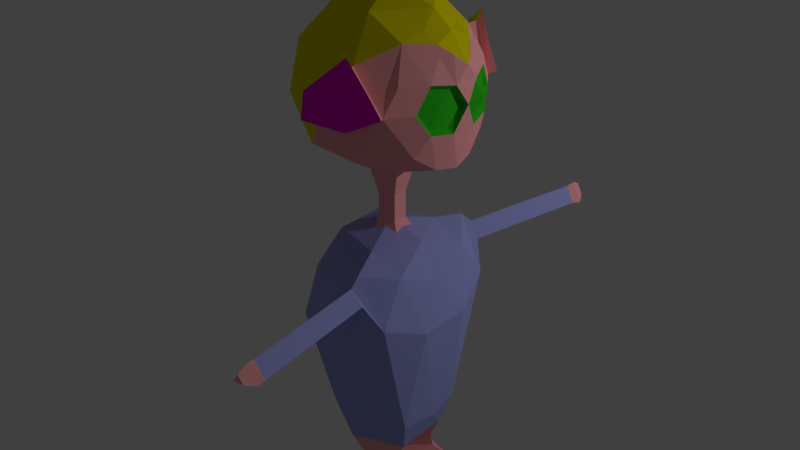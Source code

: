 # Source: alien.blend  (saved by Blender 2.78.0; exported with 4.5.12 LTS)
import bpy
from mathutils import Matrix  # noqa: F401  (used for matrix-valued properties, if any)

bpy.ops.wm.read_factory_settings(use_empty=True)
scene = bpy.context.scene
scene.name = 'Scene'

# ---- collections
col_collection_1 = bpy.data.collections.new('Collection 1'); scene.collection.children.link(col_collection_1)

# ---- materials (node trees are filled in below, after node groups)
mat_hair = bpy.data.materials.new('Hair')
mat_hair.alpha_threshold = 0.0
mat_hair.use_transparent_shadow = False
mat_hair.diffuse_color = (0.8, 0.7078, 0.001922, 1.0)
mat_hair.roughness = 0.5
mat_hair.specular_intensity = 0.0
mat_skin = bpy.data.materials.new('Skin')
mat_skin.alpha_threshold = 0.0
mat_skin.use_transparent_shadow = False
mat_skin.diffuse_color = (1.0, 0.4016, 0.4188, 1.0)
mat_skin.roughness = 0.5
mat_skin.specular_intensity = 0.0
mat_eyes = bpy.data.materials.new('Eyes')
mat_eyes.alpha_threshold = 0.0
mat_eyes.use_transparent_shadow = False
mat_eyes.diffuse_color = (0.03011, 0.5277, 0.01788, 1.0)
mat_eyes.roughness = 0.5
mat_eyes.specular_intensity = 1.0
mat_ears = bpy.data.materials.new('ears')
mat_ears.alpha_threshold = 0.0
mat_ears.use_transparent_shadow = False
mat_ears.diffuse_color = (0.8, 0.000746, 0.5983, 1.0)
mat_ears.roughness = 0.5
mat_ears.specular_intensity = 0.0
mat_body = bpy.data.materials.new('Body')
mat_body.alpha_threshold = 0.0
mat_body.use_transparent_shadow = False
mat_body.diffuse_color = (0.3524, 0.378, 0.8, 1.0)
mat_body.roughness = 0.5
mat_body.specular_intensity = 0.0

# ---- material node trees

# ---- world
world_world = bpy.data.worlds.new('World'); scene.world = world_world
world_world.color = (0.05088, 0.05088, 0.05088)
world_world.use_sun_shadow = False
world_world.sun_shadow_jitter_overblur = 0.0
world_world.cycles.sampling_method = 'MANUAL'

# ---- lights
light_sun = bpy.data.lights.new('Sun', 'POINT')
light_sun.transmission_factor = 0.0
light_sun.energy = 600.0
light_sun.shadow_buffer_clip_start = 0.5
light_sun.shadow_soft_size = 0.1
light_sun.shadow_maximum_resolution = 0.006
light_sun.use_absolute_resolution = True

# ---- meshes
me_icosphere = bpy.data.meshes.new('Icosphere')
me_icosphere.from_pydata([(-0.04607, -0.1418, -1.468), (0.7236, -0.5257, -0.4472), (-0.2764, -0.8506, -0.4472), (-0.8334, -0.1584, -0.4472), (-0.2764, 0.8506, -0.4472), (0.7236, 0.5257, -0.4472), (0.2764, -0.8506, 0.4472), (-0.7236, -0.5257, 0.4472), (-0.7236, 0.5257, 0.4472), (0.2764, 0.8506, 0.4472), (0.9373, 0.0, 0.385), (0.0, 0.0, 1.0), (-0.07607, -0.2341, -0.8639), (0.1992, -0.1447, -0.8639), (0.2629, -0.809, -0.5257), (0.8333, 0.0, -0.6772), (0.1992, 0.1447, -0.8639), (-0.2462, -4.676e-09, -0.8639), (-0.4157, -0.565, -0.5257), (-0.07607, 0.2341, -0.8639), (-0.8512, 0.2985, -0.5257), (0.2629, 0.809, -0.5257), (0.0, -1.0, 0.0), (0.5878, -0.809, 0.0), (-0.9511, -0.309, 0.0), (-0.5878, -0.809, 0.0), (-0.5878, 0.809, 0.0), (-0.9511, 0.309, 0.0), (0.5878, 0.809, 0.0), (0.0, 1.0, 0.0), (0.5559, -0.5, 0.6278), (-0.2629, -0.809, 0.5257), (-0.8506, 0.0, 0.5257), (-0.2629, 0.809, 0.5257), (0.5497, 0.5, 0.6008), (0.1625, -0.5, 0.8507), (0.5257, 0.0, 0.8507), (-0.4253, -0.309, 0.8507), (-0.4253, 0.309, 0.8507), (0.1625, 0.5, 0.8507), (0.7871, -0.2629, -0.6298), (0.8373, -0.4174, -0.2236), (0.9227, 0.1545, 0.2236), (0.6557, 0.6674, -0.2236), (0.7913, 0.25, 0.4865), (0.7871, 0.2629, -0.629), (0.9227, -0.1545, 0.2236), (0.8373, 0.4174, -0.2236), (0.6557, -0.6674, -0.2236), (0.7913, -0.25, 0.4865), (0.8196, 0.4045, 0.2629), (0.7694, 0.559, 0.0), (0.638, 0.6545, 0.2629), (0.638, -0.6545, 0.2629), (0.7694, -0.559, 0.0), (0.8196, -0.4045, 0.2629), (0.9511, 0.0, 0.0), (0.9009, -0.1545, -0.2629), (0.9009, 0.1545, -0.2629), (0.8643, 0.125, 0.4956), (0.7315, 0.0, 0.6777), (0.607, 0.25, 0.6882), (0.607, -0.25, 0.6882), (0.8643, -0.125, 0.4956), (0.7511, -0.2274, 0.5919), (0.7881, 0.2042, 0.5919), (0.8659, -0.1789, 0.182), (0.8342, -0.3046, -4.93e-08), (0.8116, 0.3841, -0.1702), (0.9076, 0.3016, -6.357e-08), (0.7412, -0.5081, -4.93e-08), (0.782, -0.3824, 0.2139), (0.8779, -0.004752, -1.007e-07), (0.7964, -0.3928, -0.182), (0.877, 0.184, 0.1702), (0.8126, 0.3743, 0.2001), (0.7599, 0.4919, -6.385e-08), (0.8481, -0.1789, -0.2139), (0.8599, 0.184, -0.2001), (-0.4171, 0.0, 1.215), (-0.5572, -0.1018, 1.166), (-0.5572, 0.1018, 1.166), (-0.6734, 0.1282, 1.518), (0.329, 0.9492, 0.4688), (0.05262, 1.099, 0.02156), (0.2763, 1.107, -0.1109), (0.6627, 0.8634, 0.0307), (-0.1101, 1.226, 0.0307), (0.3513, 1.018, 0.592), (0.507, 0.9111, 0.3113), (0.06762, 1.173, 0.3805), (0.4758, -0.8887, 0.2415), (0.2963, -0.912, 0.4554), (0.01994, -1.061, 0.008169), (0.6315, -0.8741, 0.01793), (0.3201, -0.9853, 0.5725), (-0.01727, -1.247, -0.02425), (-0.02688, -1.189, 0.2415), (0.3376, -1.033, -0.1285), (-0.04607, -0.1418, -1.165), (-0.1491, -2.832e-09, -1.165), (-0.04607, 0.1418, -1.165), (0.1206, -0.08763, -1.165), (0.1206, 0.08763, -1.165), (-0.1491, 7.955e-11, -1.468), (-0.04607, 0.1418, -1.468), (0.1206, -0.08763, -1.468), (0.1206, 0.08763, -1.468), (-0.07032, -0.2164, -1.573), (3.188e-07, 1.214e-10, -1.581), (-0.2276, 1.214e-10, -1.573), (-0.07032, 0.2164, -1.573), (0.1841, -0.1338, -1.573), (0.1841, 0.1338, -1.573), (1.073e-05, 0.001869, -4.134), (0.5519, -0.4358, -3.677), (-0.2764, -0.6374, -3.56), (-0.4548, 0.001869, -3.448), (-0.1261, 0.6316, -3.677), (0.5686, 0.3691, -3.677), (0.2764, -0.8488, -1.736), (-0.5809, -0.5239, -2.025), (-0.5809, 0.5276, -2.025), (0.2764, 0.8525, -1.678), (0.6322, 0.001869, -2.025), (1.073e-05, 0.001869, -1.473), (-0.1624, -0.4981, -4.081), (0.4253, -0.3071, -4.081), (0.2629, -0.5932, -3.756), (0.5755, 0.001869, -3.756), (0.4253, 0.3109, -4.081), (-0.3119, 0.001869, -3.852), (-0.3317, -0.4981, -3.527), (-0.1624, 0.5019, -4.081), (-0.3317, 0.5019, -3.527), (0.2629, 0.6076, -3.756), (0.732, -0.3071, -2.473), (0.732, 0.3109, -2.473), (1.073e-05, -0.9981, -2.315), (0.5878, -0.8071, -2.271), (-0.6033, -0.3071, -2.473), (-0.5142, -0.8071, -2.473), (-0.4821, 0.8109, -2.473), (-0.6033, 0.3109, -2.473), (0.5878, 0.8109, -2.278), (1.073e-05, 1.002, -2.279), (0.5379, -0.4981, -1.817), (-0.2629, -0.8071, -1.947), (-0.5799, 0.001869, -1.947), (-0.2629, 0.8109, -1.947), (0.5379, 0.5019, -1.805), (0.1625, -0.4981, -1.622), (0.4124, 0.001869, -1.622), (-0.4253, -0.3071, -1.622), (-0.4253, 0.3109, -1.622), (0.1625, 0.5019, -1.622), (0.2238, 1.003, -1.963), (0.349, 0.9429, -1.774), (0.4452, 0.934, -1.966), (0.4428, -0.9654, -1.956), (0.2776, -0.9395, -1.822), (0.1922, -0.9946, -1.985), (-0.05606, 0.4505, -4.33), (0.04487, 0.1399, -4.364), (0.3091, 0.3319, -4.33), (-0.02286, -0.4111, -4.356), (0.05567, -0.1694, -4.382), (0.2613, -0.3188, -4.356), (-0.04973, 0.47, -4.493), (0.0512, 0.1594, -4.526), (0.3154, 0.3514, -4.493), (-0.01751, -0.4276, -4.494), (0.06102, -0.1859, -4.52), (0.2666, -0.3353, -4.494), (-0.04549, 0.5975, -4.601), (0.05544, 0.09399, -4.635), (0.6897, 0.3644, -4.601), (-0.01272, -0.5271, -4.61), (0.06581, -0.1324, -4.636), (0.6945, -0.3492, -4.61), (0.7858, 2.344, -1.95), (0.5582, 2.387, -1.938), (0.6966, 2.34, -1.755), (0.5588, -2.393, -2.0), (0.403, -2.372, -1.853), (0.3056, -2.404, -2.016), (0.5516, -2.478, -2.019), (0.3996, -2.451, -1.857), (0.3083, -2.492, -2.04), (0.4958, -2.598, -1.971), (0.4177, -2.588, -1.898), (0.3689, -2.603, -1.979), (0.8258, 2.44, -1.965), (0.5753, 2.499, -1.949), (0.7225, 2.435, -1.733), (0.7831, 2.531, -1.905), (0.6379, 2.559, -1.898), (0.7262, 2.529, -1.781), (-0.011, -0.534, -4.709), (0.06753, -0.1392, -4.735), (0.6962, -0.356, -4.709), (-0.0435, 0.6038, -4.69), (0.05743, 0.1003, -4.723), (0.6917, 0.3707, -4.69)], [], [(12, 17, 100, 99), (1, 13, 15, 40), (16, 13, 102, 103), (13, 12, 99, 102), (17, 19, 101, 100), (1, 40, 41), (2, 14, 22), (3, 18, 24), (4, 20, 26), (5, 21, 28, 43), (1, 41, 48), (2, 22, 25), (3, 24, 27), (4, 26, 29), (5, 43, 47), (6, 30, 35), (7, 31, 37), (8, 32, 38), (9, 33, 39), (65, 34, 61), (36, 39, 11), (36, 61, 34, 39), (34, 9, 39), (39, 38, 11), (39, 33, 38), (33, 8, 38), (38, 37, 80, 81), (38, 32, 37), (32, 7, 37), (37, 35, 11), (37, 31, 35), (31, 6, 35), (35, 36, 11), (35, 30, 62, 36), (64, 63, 10, 60), (51, 50, 75, 76), (54, 41, 73, 70), (28, 9, 34, 52), (29, 33, 9), (29, 26, 33), (26, 8, 33), (27, 32, 8), (27, 24, 32), (24, 7, 32), (25, 31, 7), (25, 22, 31), (22, 6, 31), (23, 53, 30, 6), (23, 54, 53), (50, 42, 74, 75), (28, 29, 84), (28, 21, 29), (21, 4, 29), (26, 27, 8), (26, 20, 27), (20, 3, 27), (24, 25, 7), (24, 18, 25), (18, 2, 25), (22, 23, 93), (22, 14, 23), (14, 1, 48, 23), (42, 56, 72, 74), (57, 56, 72, 77), (15, 45, 58), (16, 21, 5), (16, 19, 21), (19, 4, 21), (19, 20, 4), (19, 17, 20), (17, 3, 20), (17, 18, 3), (17, 12, 18), (12, 2, 18), (15, 16, 5, 45), (15, 13, 16), (19, 16, 103, 101), (12, 14, 2), (12, 13, 14), (13, 1, 14), (47, 51, 76, 68), (58, 45, 47), (45, 5, 47), (55, 54, 70, 71), (56, 57, 58), (57, 15, 58), (46, 42, 10), (46, 56, 42), (56, 46, 66, 72), (55, 49, 30), (55, 46, 49), (46, 10, 63, 49), (53, 55, 30), (53, 54, 55), (58, 47, 68, 78), (50, 52, 34), (50, 51, 52), (51, 28, 52), (42, 44, 59, 10), (42, 50, 44), (50, 34, 44), (46, 55, 71, 66), (47, 43, 51), (43, 28, 51), (48, 54, 23), (48, 41, 54), (41, 57, 77, 73), (56, 58, 78, 72), (41, 40, 57), (40, 15, 57), (62, 64, 60, 36), (30, 64, 62), (30, 49, 63, 64), (60, 65, 61, 36), (10, 59, 65, 60), (59, 44, 34, 65), (69, 75, 74), (69, 76, 75), (67, 66, 71), (67, 72, 66), (67, 77, 72), (78, 68, 69), (72, 78, 69), (72, 69, 74), (70, 67, 71), (68, 76, 69), (73, 67, 70), (73, 77, 67), (81, 80, 82), (11, 38, 81, 79), (37, 11, 79, 80), (84, 83, 88, 90, 87), (79, 81, 82), (80, 79, 82), (9, 28, 83), (29, 9, 83, 84), (86, 85, 89), (83, 28, 86, 89, 88), (28, 84, 87, 85, 86), (89, 90, 88), (89, 85, 90), (85, 87, 90), (93, 23, 94, 98, 96), (6, 22, 93, 92), (23, 6, 92), (96, 98, 97), (92, 93, 96, 97, 95), (23, 92, 95, 91, 94), (97, 91, 95), (97, 98, 91), (98, 94, 91), (101, 103, 107, 105), (99, 100, 104, 0), (102, 99, 0, 106), (100, 101, 105, 104), (103, 102, 106, 107), (104, 105, 111, 110), (107, 106, 112, 113), (105, 107, 113, 111), (0, 104, 110, 108), (106, 0, 108, 112), (109, 112, 108), (109, 108, 110), (109, 110, 111), (109, 111, 113), (112, 109, 113), (127, 126, 165, 167), (115, 127, 129), (114, 126, 131), (114, 131, 133), (133, 130, 164, 162), (115, 129, 136), (116, 128, 138), (117, 132, 140), (118, 134, 142), (119, 135, 144), (115, 136, 139), (116, 138, 141), (117, 140, 143), (118, 142, 145), (119, 144, 137), (120, 146, 151), (121, 147, 153), (122, 148, 154), (123, 149, 155), (124, 150, 152), (152, 155, 125), (152, 150, 155), (150, 123, 155), (155, 154, 125), (155, 149, 154), (149, 122, 154), (154, 153, 125), (154, 148, 153), (148, 121, 153), (153, 151, 125), (153, 147, 151), (147, 120, 151), (151, 152, 125), (151, 146, 152), (146, 124, 152), (137, 150, 124), (137, 144, 150), (144, 123, 150), (145, 149, 123), (145, 142, 149), (142, 122, 149), (143, 148, 122), (143, 140, 148), (140, 121, 148), (141, 147, 121), (141, 138, 147), (138, 120, 147), (139, 146, 120), (139, 136, 146), (136, 124, 146), (144, 145, 156, 158), (144, 135, 145), (135, 118, 145), (142, 143, 122), (142, 134, 143), (134, 117, 143), (140, 141, 121), (140, 132, 141), (132, 116, 141), (138, 139, 159, 161), (138, 128, 139), (128, 115, 139), (136, 137, 124), (136, 129, 137), (129, 119, 137), (130, 135, 119), (130, 133, 135), (133, 118, 135), (133, 134, 118), (133, 131, 134), (131, 117, 134), (131, 132, 117), (131, 126, 132), (126, 116, 132), (129, 130, 119), (129, 127, 130), (127, 114, 130), (126, 128, 116), (126, 127, 128), (127, 115, 128), (158, 156, 181, 180), (123, 144, 158, 157), (145, 123, 157, 156), (157, 158, 180, 182), (120, 138, 161, 160), (139, 120, 160, 159), (162, 164, 170, 168), (130, 114, 163, 164), (114, 133, 162, 163), (167, 165, 171, 173), (114, 127, 167, 166), (126, 114, 166, 165), (168, 170, 176, 174), (164, 163, 169, 170), (163, 162, 168, 169), (173, 171, 177, 179), (166, 167, 173, 172), (165, 166, 172, 171), (174, 176, 203, 201), (170, 169, 175, 176), (169, 168, 174, 175), (179, 177, 198, 200), (172, 173, 179, 178), (171, 172, 178, 177), (156, 157, 182, 181), (181, 182, 194, 193), (185, 183, 186, 188), (161, 159, 183, 185), (160, 161, 185, 184), (159, 160, 184, 183), (188, 186, 189, 191), (184, 185, 188, 187), (183, 184, 187, 186), (191, 189, 190), (187, 188, 191, 190), (186, 187, 190, 189), (193, 194, 197, 196), (182, 180, 192, 194), (180, 181, 193, 192), (195, 196, 197), (194, 192, 195, 197), (192, 193, 196, 195), (199, 200, 198), (178, 179, 200, 199), (177, 178, 199, 198), (202, 201, 203), (176, 175, 202, 203), (175, 174, 201, 202)])
me_icosphere.polygons.foreach_set('material_index', [1, 1, 1, 1, 1, 1, 1, 1, 1, 1, 1, 0, 0, 0, 1, 0, 0, 0, 0, 0, 0, 0, 0, 0, 0, 0, 0, 0, 0, 0, 0, 0, 0, 0, 0, 2, 2, 1, 0, 0, 0, 0, 0, 0, 0, 0, 0, 1, 1, 2, 1, 1, 1, 0, 0, 1, 0, 0, 1, 1, 1, 1, 2, 2, 1, 1, 1, 1, 1, 1, 1, 1, 1, 1, 1, 1, 1, 1, 1, 1, 2, 1, 1, 2, 1, 1, 1, 1, 2, 1, 1, 1, 1, 1, 2, 1, 1, 1, 1, 1, 1, 2, 1, 1, 1, 1, 2, 2, 1, 1, 0, 0, 1, 0, 0, 1, 2, 2, 2, 2, 2, 2, 2, 2, 2, 2, 2, 2, 0, 0, 0, 0, 0, 0, 1, 0, 3, 1, 1, 3, 3, 3, 1, 0, 1, 3, 0, 1, 3, 3, 3, 1, 1, 1, 1, 1, 1, 1, 1, 1, 1, 1, 1, 1, 1, 1, 1, 4, 4, 4, 1, 4, 4, 4, 4, 4, 4, 4, 4, 4, 4, 4, 4, 4, 4, 4, 4, 4, 4, 4, 4, 4, 4, 4, 4, 4, 4, 4, 4, 4, 4, 4, 4, 4, 4, 4, 4, 4, 4, 4, 4, 4, 4, 4, 4, 4, 4, 4, 4, 4, 4, 4, 4, 4, 4, 4, 4, 4, 4, 4, 4, 4, 4, 4, 4, 4, 4, 4, 4, 4, 4, 4, 4, 4, 4, 4, 4, 4, 4, 4, 4, 4, 1, 1, 1, 1, 1, 1, 1, 1, 1, 1, 1, 1, 1, 1, 1, 1, 1, 1, 4, 1, 1, 4, 4, 4, 1, 1, 1, 1, 1, 1, 1, 1, 1, 1, 1, 1, 1, 1, 1, 1, 1, 1])
me_icosphere.materials.append(mat_hair)
me_icosphere.materials.append(mat_skin)
me_icosphere.materials.append(mat_eyes)
me_icosphere.materials.append(mat_ears)
me_icosphere.materials.append(mat_body)
me_icosphere.use_remesh_preserve_volume = False
me_icosphere.use_remesh_preserve_attributes = False
me_icosphere.use_mirror_vertex_groups = False
me_icosphere.update()
arm_armature = bpy.data.armatures.new('Armature')  # bones are not reproduced

# ---- objects
ob_armature = bpy.data.objects.new('Armature', arm_armature)
ob_icosphere = bpy.data.objects.new('Icosphere', me_icosphere)
ob_sun = bpy.data.objects.new('Sun', light_sun)

# ---- transforms, parenting, visibility, modifiers, constraints
ob_armature.location = (0.2402, -0.155, -0.1019)
ob_armature.lineart.crease_threshold = 0.0
ob_icosphere.parent = ob_armature
ob_icosphere.matrix_parent_inverse = Matrix(((1.0, 0.0, 0.0, -0.2402), (0.0, 1.0, 0.0, 0.155), (0.0, 0.0, 1.0, 0.1019), (0.0, 0.0, 0.0, 1.0)))
ob_icosphere.location = (8.771e-09, -0.1253, 4.471)
ob_icosphere.scale = (1.0, 1.0, 1.0)
ob_icosphere.lineart.crease_threshold = 0.0
_vg = ob_icosphere.vertex_groups.new(name='Bone.005')
for _i, _w in zip([1, 2, 3, 4, 5, 6, 7, 8, 9, 10, 11, 12, 13, 14, 15, 16, 17, 18, 19, 20, 21, 22, 23, 24, 25, 26, 27, 28, 29, 30, 31, 32, 33, 34, 35, 36, 37, 38, 39, 40, 41, 42, 43, 44, 45, 46, 47, 48, 49, 50, 51, 52, 53, 54, 55, 56, 57, 58, 59, 60, 61, 62, 63, 64, 65, 66, 67, 68, 69, 70, 71, 72, 73, 74, 75, 76, 77, 78, 79, 80, 81, 82, 83, 84, 85, 86, 87, 88, 89, 90, 91, 92, 93, 94, 95, 96, 97, 98, 99, 100, 101, 102, 103], [0.99, 0.9911, 0.988, 0.9888, 0.9891, 0.998, 0.998, 0.9979, 0.9976, 0.9982, 1.0, 0.9381, 0.9489, 0.9885, 0.9841, 0.9467, 0.9345, 0.9838, 0.9423, 0.9866, 0.9876, 0.9961, 0.9962, 0.9952, 0.9955, 0.9954, 0.9951, 0.9956, 0.9954, 0.999, 0.9984, 0.9983, 0.9982, 0.9989, 0.9995, 0.9995, 0.9995, 0.9995, 0.9994, 0.9874, 0.9941, 0.9976, 0.9947, 0.9985, 0.987, 0.9976, 0.9939, 0.9939, 0.9985, 0.9976, 0.9962, 0.9972, 0.9975, 0.9962, 0.9977, 0.9964, 0.9938, 0.9937, 0.9985, 0.9991, 0.9991, 0.9992, 0.9985, 0.9988, 0.9988, 0.9973, 0.9964, 0.9949, 0.9963, 0.9963, 0.9974, 0.9965, 0.9949, 0.9972, 0.9973, 0.9962, 0.9947, 0.9947, 0.9998, 0.9997, 0.9997, 0.9997, 0.9972, 0.9957, 0.9958, 0.9957, 0.9957, 0.9972, 0.9964, 0.9965, 0.997, 0.9978, 0.9962, 0.9963, 0.9978, 0.9964, 0.9966, 0.9964, 0.06646, 0.07767, 0.06797, 0.0404, 0.04232]): _vg.add([_i], _w, 'REPLACE')
_vg = ob_icosphere.vertex_groups.new(name='Bone.006')
for _i, _w in zip([0, 12, 13, 16, 17, 19, 99, 100, 101, 102, 103, 104, 105, 106, 107, 108, 109, 110, 111, 112, 113, 114, 115, 116, 117, 118, 119, 121, 122, 124, 125, 126, 127, 128, 129, 130, 131, 132, 133, 134, 135, 136, 137, 138, 140, 141, 142, 143, 147, 148, 149, 151, 152, 153, 154, 155, 162, 163, 164, 165, 166, 167, 168, 169, 170, 171, 172, 173, 174, 175, 176, 177, 178, 179, 198, 199, 200, 201, 202, 203], [0.9947, 0.06194, 0.05106, 0.05327, 0.06547, 0.05775, 0.9335, 0.9223, 0.932, 0.9548, 0.9538, 0.9931, 0.9948, 0.9976, 0.9977, 0.9977, 0.9998, 0.9969, 0.9978, 0.999, 0.9992, 0.3144, 0.3131, 0.273, 0.2518, 0.2857, 0.3123, 0.08452, 0.08444, 0.0141, 0.9743, 0.3163, 0.3325, 0.3186, 0.3359, 0.3303, 0.2895, 0.2549, 0.313, 0.2423, 0.3125, 0.05013, 0.04953, 0.004922, 0.08576, 0.06363, 0.0594, 0.0846, 0.02463, 0.2636, 0.02391, 0.04352, 0.126, 0.1805, 0.1807, 0.04315, 0.3133, 0.3134, 0.3222, 0.3157, 0.3153, 0.3225, 0.3142, 0.3139, 0.318, 0.3162, 0.3165, 0.319, 0.3144, 0.3145, 0.3195, 0.3167, 0.3167, 0.3201, 0.3167, 0.3167, 0.3201, 0.3144, 0.3145, 0.3195]): _vg.add([_i], _w, 'REPLACE')
_vg = ob_icosphere.vertex_groups.new(name='Bone.007')
for _i, _w in zip([114, 115, 116, 117, 118, 119, 121, 122, 123, 124, 126, 127, 128, 129, 130, 131, 132, 133, 134, 135, 136, 137, 138, 139, 140, 141, 142, 143, 144, 145, 146, 147, 148, 149, 150, 152, 153, 154, 155, 156, 157, 158, 162, 163, 164, 165, 166, 167, 168, 169, 170, 171, 172, 173, 174, 175, 176, 177, 178, 179, 198, 199, 200, 201, 202, 203], [0.3257, 0.3313, 0.3174, 0.3746, 0.3728, 0.3254, 0.1111, 0.8027, 0.9915, 0.2176, 0.3432, 0.3392, 0.3413, 0.3144, 0.2975, 0.3489, 0.3126, 0.3162, 0.4457, 0.3271, 0.1954, 0.6636, 0.03404, 0.05092, 0.225, 0.1089, 0.834, 0.6907, 0.9101, 0.9342, 0.004803, 0.02975, 0.3679, 0.9201, 0.9022, 0.125, 0.1033, 0.7129, 0.9249, 0.9894, 0.9979, 0.9932, 0.3066, 0.3088, 0.2995, 0.3331, 0.3289, 0.335, 0.3043, 0.3049, 0.302, 0.3317, 0.3306, 0.3327, 0.3042, 0.3044, 0.301, 0.3317, 0.3309, 0.3335, 0.3317, 0.3309, 0.3335, 0.3042, 0.3044, 0.301]): _vg.add([_i], _w, 'REPLACE')
_vg = ob_icosphere.vertex_groups.new(name='Bone.008')
for _i, _w in zip([163, 165, 169, 171, 175, 180, 181, 182, 192, 193, 194, 195, 196, 197, 202], [0.006428, 0.00193, 0.005999, 0.001852, 0.003707, 0.9979, 0.9948, 0.9963, 0.9993, 0.9981, 0.9989, 0.9995, 0.999, 0.9994, 0.003707]): _vg.add([_i], _w, 'REPLACE')
_vg = ob_icosphere.vertex_groups.new(name='Bone.009')
for _i, _w in zip([114, 115, 116, 117, 118, 119, 120, 121, 122, 124, 126, 127, 128, 129, 130, 131, 132, 133, 134, 135, 136, 137, 138, 139, 140, 141, 142, 143, 144, 145, 146, 147, 148, 149, 150, 151, 152, 153, 154, 155, 159, 160, 161, 162, 163, 164, 165, 166, 167, 168, 169, 170, 171, 172, 173, 174, 175, 176, 177, 178, 179, 198, 199, 200, 201, 202, 203], [0.3241, 0.3348, 0.3938, 0.3626, 0.3262, 0.3454, 0.9908, 0.801, 0.1118, 0.7445, 0.3106, 0.2993, 0.32, 0.3293, 0.3439, 0.341, 0.4176, 0.3406, 0.2989, 0.3437, 0.7246, 0.2779, 0.9027, 0.832, 0.6847, 0.8173, 0.1036, 0.222, 0.06936, 0.02918, 0.9505, 0.9165, 0.3678, 0.03366, 0.08456, 0.9429, 0.7478, 0.7152, 0.1061, 0.006661, 0.5579, 0.9742, 0.9384, 0.3332, 0.3278, 0.3377, 0.3031, 0.3058, 0.2998, 0.332, 0.3298, 0.3342, 0.302, 0.3027, 0.3012, 0.332, 0.3306, 0.3351, 0.302, 0.3025, 0.3006, 0.302, 0.3025, 0.3006, 0.332, 0.3306, 0.3351]): _vg.add([_i], _w, 'REPLACE')
_vg = ob_icosphere.vertex_groups.new(name='Bone.010')
for _i, _w in zip([136, 138, 139, 159, 160, 161, 162, 166, 168, 172, 174, 178, 183, 184, 185, 186, 187, 188, 189, 190, 191, 199, 201], [0.007737, 0.004855, 0.0981, 0.4405, 0.001137, 0.05717, 0.003921, 0.006264, 0.003258, 0.004155, 0.002589, 0.00313, 0.998, 0.9987, 0.9976, 0.9991, 0.9998, 0.9991, 0.9996, 0.9998, 0.9996, 0.00313, 0.002589]): _vg.add([_i], _w, 'REPLACE')
_m = ob_icosphere.modifiers.new('Armature', 'ARMATURE')
_m.object = ob_armature
ob_sun.location = (7.151, 4.0, 7.0)
ob_sun.lineart.crease_threshold = 0.0

# ---- collection membership
col_collection_1.objects.link(ob_armature)
col_collection_1.objects.link(ob_icosphere)
col_collection_1.objects.link(ob_sun)

# ---- scene / render settings (as saved in the file)
scene.frame_start = 1; scene.frame_end = 120; scene.frame_set(0)
scene.render.engine = 'BLENDER_EEVEE_NEXT'
scene.render.resolution_percentage = 50
scene.render.dither_intensity = 0.0
scene.cycles.use_denoising = False
scene.cycles.samples = 128
scene.cycles.sampling_pattern = 'TABULATED_SOBOL'
scene.cycles.light_sampling_threshold = 0.0
scene.cycles.use_adaptive_sampling = False
scene.cycles.use_light_tree = False
scene.cycles.blur_glossy = 0.0
scene.cycles.sample_clamp_indirect = 0.0
scene.view_settings.view_transform = 'Standard'
bpy.context.view_layer.update()

# ---- added for rendering (the .blend has no active camera): camera
cam_auto = bpy.data.cameras.new('AutoCamera')
cam_auto.lens = 50.0
cam_auto.sensor_width = 36.0
cam_auto.clip_end = 1000.0
ob_auto_camera = bpy.data.objects.new('AutoCamera', cam_auto)
scene.collection.objects.link(ob_auto_camera)
ob_auto_camera.location = (6.69135, -8.01373, 8.19313)
ob_auto_camera.rotation_euler = (1.09748, -7.21219e-08, 0.694738)
scene.camera = ob_auto_camera
bpy.context.view_layer.update()
